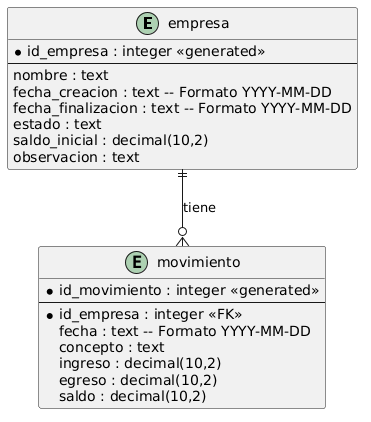

The diagram above was rendered by PlantUML. Its source (embedded in the PNG):
@startuml
entity "empresa" {
    * id_empresa : integer <<generated>>
    --
    nombre : text
    fecha_creacion : text -- Formato YYYY-MM-DD
    fecha_finalizacion : text -- Formato YYYY-MM-DD
    estado : text
    saldo_inicial : decimal(10,2)
    observacion : text
}

entity "movimiento" {
    * id_movimiento : integer <<generated>>
    --
    * id_empresa : integer <<FK>>
    fecha : text -- Formato YYYY-MM-DD
    concepto : text
    ingreso : decimal(10,2)
    egreso : decimal(10,2)
    saldo : decimal(10,2)
}

empresa ||--o{ movimiento : "tiene"
@endum